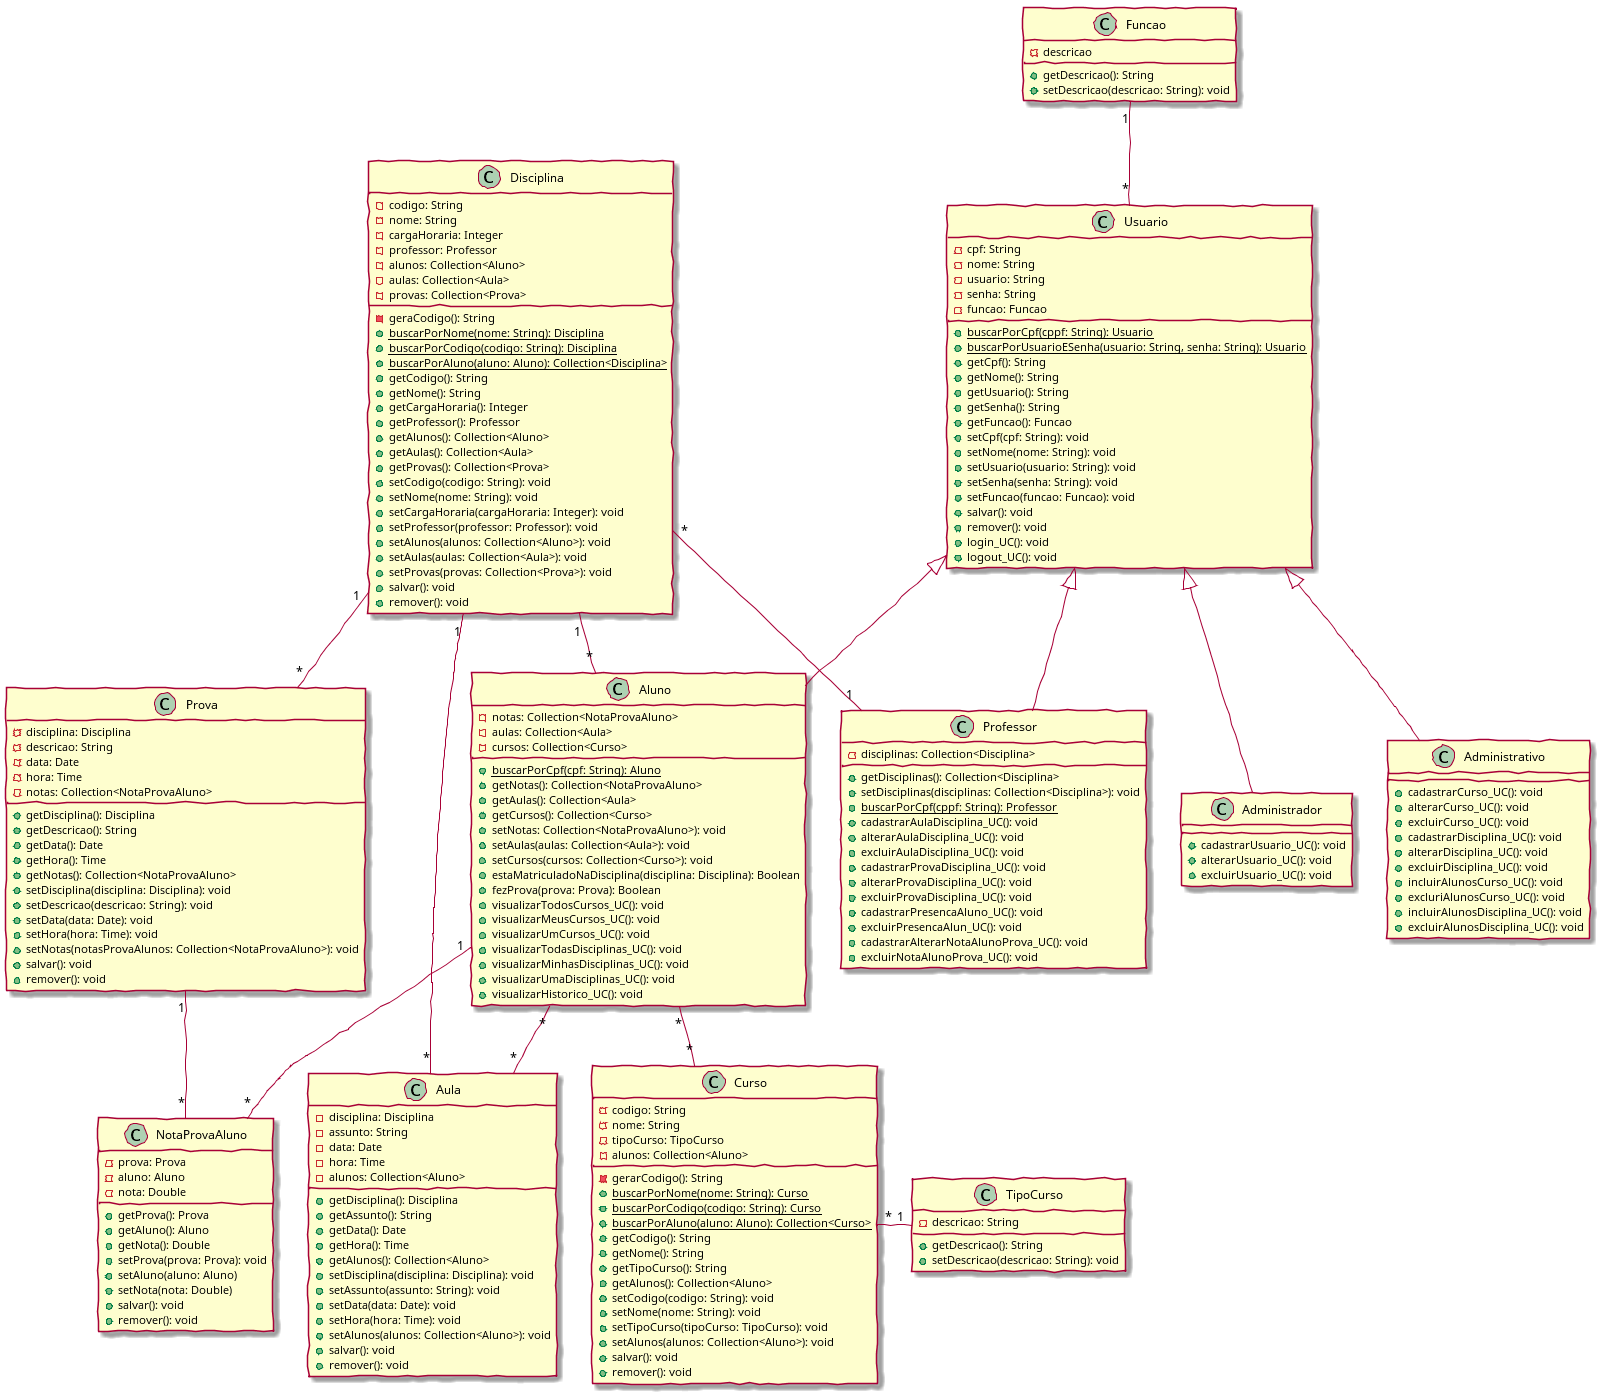

The diagram above was rendered by PlantUML. Its source (embedded in the PNG):
@startuml

skinparam handwritten true

Funcao "1" -- "*" Usuario
Curso "*" - "1" TipoCurso
Aluno "*" -- "*" Curso
Aluno "*" -- "*" Aula
Aluno "1" -- "*" NotaProvaAluno
Prova "1" -- "*" NotaProvaAluno
Disciplina "*" -- "1" Professor
Disciplina "1" -- "*" Aluno
Disciplina "1" -- "*" Prova
Disciplina "1" -- "*" Aula


Usuario <|-- Administrador
Usuario <|-- Administrativo
Usuario <|-- Professor
Usuario <|-- Aluno

class Funcao {
	- descricao
	+ getDescricao(): String
	+ setDescricao(descricao: String): void
}

class Usuario {

	- cpf: String
	- nome: String
	- usuario: String
	- senha: String
	- funcao: Funcao
	+ {static} buscarPorCpf(cppf: String): Usuario
	+ {static} buscarPorUsuarioESenha(usuario: String, senha: String): Usuario
	+ getCpf(): String
	+ getNome(): String
	+ getUsuario(): String
	+ getSenha(): String
	+ getFuncao(): Funcao
	+ setCpf(cpf: String): void
	+ setNome(nome: String): void
	+ setUsuario(usuario: String): void
	+ setSenha(senha: String): void
	+ setFuncao(funcao: Funcao): void
	+ salvar(): void
	+ remover(): void
	+ login_UC(): void
	+ logout_UC(): void
}

class Aluno {
	- notas: Collection<NotaProvaAluno>
	- aulas: Collection<Aula>
	- cursos: Collection<Curso>
	+ {static} buscarPorCpf(cpf: String): Aluno
	+ getNotas(): Collection<NotaProvaAluno>
	+ getAulas(): Collection<Aula>
	+ getCursos(): Collection<Curso>
	+ setNotas: Collection<NotaProvaAluno>): void
	+ setAulas(aulas: Collection<Aula>): void
	+ setCursos(cursos: Collection<Curso>): void
	+ estaMatriculadoNaDisciplina(disciplina: Disciplina): Boolean
	+ fezProva(prova: Prova): Boolean
	+ visualizarTodosCursos_UC(): void
	+ visualizarMeusCursos_UC(): void
	+ visualizarUmCursos_UC(): void
	+ visualizarTodasDisciplinas_UC(): void
	+ visualizarMinhasDisciplinas_UC(): void
	+ visualizarUmaDisciplinas_UC(): void
	+ visualizarHistorico_UC(): void
}

class Professor {
	- disciplinas: Collection<Disciplina>
	+ getDisciplinas(): Collection<Disciplina>
	+ setDisciplinas(disciplinas: Collection<Disciplina>): void
	+ {static} buscarPorCpf(cppf: String): Professor
	+ cadastrarAulaDisciplina_UC(): void
	+ alterarAulaDisciplina_UC(): void
	+ excluirAulaDisciplina_UC(): void
	+ cadastrarProvaDisciplina_UC(): void
	+ alterarProvaDisciplina_UC(): void
	+ excluirProvaDisciplina_UC(): void
	+ cadastrarPresencaAluno_UC(): void
	+ excluirPresencaAlun_UC(): void
	+ cadastrarAlterarNotaAlunoProva_UC(): void
	+ excluirNotaAlunoProva_UC(): void
}

class Administrativo {
	+ cadastrarCurso_UC(): void
	+ alterarCurso_UC(): void
	+ excluirCurso_UC(): void
	+ cadastrarDisciplina_UC(): void
	+ alterarDisciplina_UC(): void
	+ excluirDisciplina_UC(): void
	+ incluirAlunosCurso_UC(): void
	+ excluriAlunosCurso_UC(): void
	+ incluirAlunosDisciplina_UC(): void
	+ excluirAlunosDisciplina_UC(): void
}

class Administrador {
	+ cadastrarUsuario_UC(): void
	+ alterarUsuario_UC(): void
	+ excluirUsuario_UC(): void	
}

class TipoCurso {
	- descricao: String
	+ getDescricao(): String
	+ setDescricao(descricao: String): void
}

class Curso {
	- codigo: String
	- nome: String
	- tipoCurso: TipoCurso
	- alunos: Collection<Aluno>
	- gerarCodigo(): String
	+ {static} buscarPorNome(nome: String): Curso
	+ {static} buscarPorCodigo(codigo: String): Curso
	+ {static} buscarPorAluno(aluno: Aluno): Collection<Curso>
	+ getCodigo(): String
	+ getNome(): String
	+ getTipoCurso(): String
	+ getAlunos(): Collection<Aluno>
	+ setCodigo(codigo: String): void
	+ setNome(nome: String): void
	+ setTipoCurso(tipoCurso: TipoCurso): void
	+ setAlunos(alunos: Collection<Aluno>): void
	+ salvar(): void
	+ remover(): void
}

class Aula {
	- disciplina: Disciplina
	- assunto: String
	- data: Date
	- hora: Time
	- alunos: Collection<Aluno>
	+ getDisciplina(): Disciplina
	+ getAssunto(): String
	+ getData(): Date
	+ getHora(): Time
	+ getAlunos(): Collection<Aluno>
	+ setDisciplina(disciplina: Disciplina): void
	+ setAssunto(assunto: String): void
	+ setData(data: Date): void
	+ setHora(hora: Time): void
	+ setAlunos(alunos: Collection<Aluno>): void
	+ salvar(): void
	+ remover(): void
}

class Prova {
	- disciplina: Disciplina
	- descricao: String
	- data: Date
	- hora: Time
	- notas: Collection<NotaProvaAluno>
	+ getDisciplina(): Disciplina
	+ getDescricao(): String
	+ getData(): Date
	+ getHora(): Time
	+ getNotas(): Collection<NotaProvaAluno>
	+ setDisciplina(disciplina: Disciplina): void
	+ setDescricao(descricao: String): void
	+ setData(data: Date): void
	+ setHora(hora: Time): void
	+ setNotas(notasProvaAlunos: Collection<NotaProvaAluno>): void
	+ salvar(): void
	+ remover(): void
}

class NotaProvaAluno {
	- prova: Prova
	- aluno: Aluno
	- nota: Double
	+ getProva(): Prova
	+ getAluno(): Aluno
	+ getNota(): Double
	+ setProva(prova: Prova): void
	+ setAluno(aluno: Aluno)
	+ setNota(nota: Double)
	+ salvar(): void
	+ remover(): void
}

class Disciplina {
	- codigo: String
	- nome: String
	- cargaHoraria: Integer
	- professor: Professor
	- alunos: Collection<Aluno>
	- aulas: Collection<Aula>
	- provas: Collection<Prova>
	- geraCodigo(): String
	+ {static} buscarPorNome(nome: String): Disciplina
	+ {static} buscarPorCodigo(codigo: String): Disciplina
	+ {static} buscarPorAluno(aluno: Aluno): Collection<Disciplina>
	+ getCodigo(): String
	+ getNome(): String
	+ getCargaHoraria(): Integer
	+ getProfessor(): Professor
	+ getAlunos(): Collection<Aluno>
	+ getAulas(): Collection<Aula>
	+ getProvas(): Collection<Prova>
	+ setCodigo(codigo: String): void
	+ setNome(nome: String): void
	+ setCargaHoraria(cargaHoraria: Integer): void
	+ setProfessor(professor: Professor): void
	+ setAlunos(alunos: Collection<Aluno>): void
	+ setAulas(aulas: Collection<Aula>): void
	+ setProvas(provas: Collection<Prova>): void
	+ salvar(): void
	+ remover(): void
}

@enduml